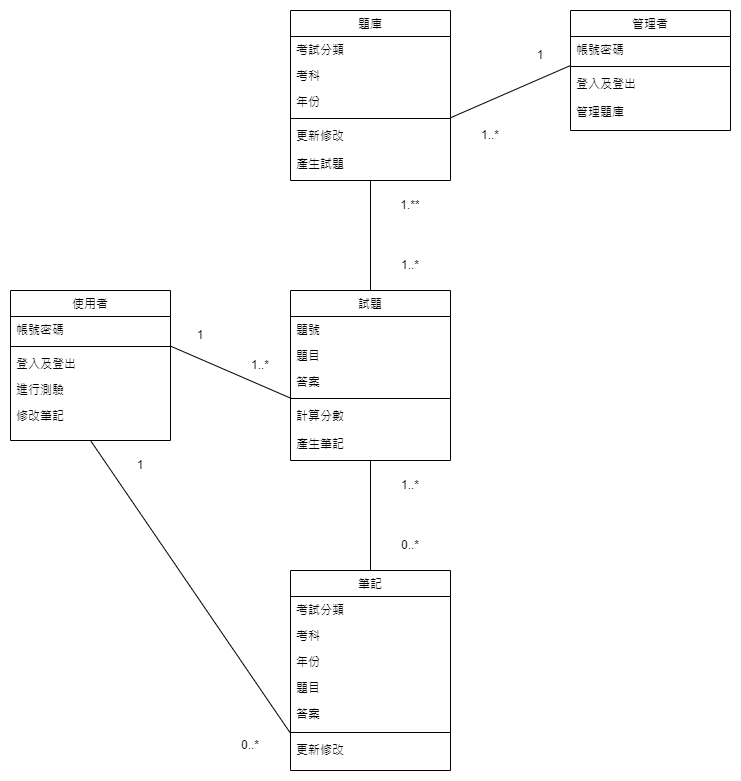

The diagram above was exported from draw.io. Its source (the exported page's mxGraphModel, read from the mxfile embedded in the PNG):
<mxGraphModel dx="1235" dy="628" grid="1" gridSize="10" guides="1" tooltips="1" connect="1" arrows="1" fold="1" page="1" pageScale="1" pageWidth="827" pageHeight="1169" math="0" shadow="0">
  <root>
    <mxCell id="WIyWlLk6GJQsqaUBKTNV-0" />
    <mxCell id="WIyWlLk6GJQsqaUBKTNV-1" parent="WIyWlLk6GJQsqaUBKTNV-0" />
    <mxCell id="zkfFHV4jXpPFQw0GAbJ--0" value="使用者" style="swimlane;fontStyle=0;align=center;verticalAlign=top;childLayout=stackLayout;horizontal=1;startSize=26;horizontalStack=0;resizeParent=1;resizeLast=0;collapsible=1;marginBottom=0;rounded=0;shadow=0;strokeWidth=1;" parent="WIyWlLk6GJQsqaUBKTNV-1" vertex="1">
      <mxGeometry x="40" y="480" width="160" height="150" as="geometry">
        <mxRectangle x="230" y="140" width="160" height="26" as="alternateBounds" />
      </mxGeometry>
    </mxCell>
    <mxCell id="zkfFHV4jXpPFQw0GAbJ--1" value="帳號密碼" style="text;align=left;verticalAlign=top;spacingLeft=4;spacingRight=4;overflow=hidden;rotatable=0;points=[[0,0.5],[1,0.5]];portConstraint=eastwest;" parent="zkfFHV4jXpPFQw0GAbJ--0" vertex="1">
      <mxGeometry y="26" width="160" height="26" as="geometry" />
    </mxCell>
    <mxCell id="zkfFHV4jXpPFQw0GAbJ--4" value="" style="line;html=1;strokeWidth=1;align=left;verticalAlign=middle;spacingTop=-1;spacingLeft=3;spacingRight=3;rotatable=0;labelPosition=right;points=[];portConstraint=eastwest;" parent="zkfFHV4jXpPFQw0GAbJ--0" vertex="1">
      <mxGeometry y="52" width="160" height="8" as="geometry" />
    </mxCell>
    <mxCell id="zkfFHV4jXpPFQw0GAbJ--5" value="登入及登出" style="text;align=left;verticalAlign=top;spacingLeft=4;spacingRight=4;overflow=hidden;rotatable=0;points=[[0,0.5],[1,0.5]];portConstraint=eastwest;" parent="zkfFHV4jXpPFQw0GAbJ--0" vertex="1">
      <mxGeometry y="60" width="160" height="26" as="geometry" />
    </mxCell>
    <mxCell id="OcBMGZU-gosLTj0cufp8-6" value="進行測驗" style="text;align=left;verticalAlign=top;spacingLeft=4;spacingRight=4;overflow=hidden;rotatable=0;points=[[0,0.5],[1,0.5]];portConstraint=eastwest;" vertex="1" parent="zkfFHV4jXpPFQw0GAbJ--0">
      <mxGeometry y="86" width="160" height="26" as="geometry" />
    </mxCell>
    <mxCell id="OcBMGZU-gosLTj0cufp8-7" value="修改筆記" style="text;align=left;verticalAlign=top;spacingLeft=4;spacingRight=4;overflow=hidden;rotatable=0;points=[[0,0.5],[1,0.5]];portConstraint=eastwest;" vertex="1" parent="zkfFHV4jXpPFQw0GAbJ--0">
      <mxGeometry y="112" width="160" height="26" as="geometry" />
    </mxCell>
    <mxCell id="OcBMGZU-gosLTj0cufp8-0" value="題庫" style="swimlane;fontStyle=0;align=center;verticalAlign=top;childLayout=stackLayout;horizontal=1;startSize=26;horizontalStack=0;resizeParent=1;resizeLast=0;collapsible=1;marginBottom=0;rounded=0;shadow=0;strokeWidth=1;" vertex="1" parent="WIyWlLk6GJQsqaUBKTNV-1">
      <mxGeometry x="320" y="200" width="160" height="170" as="geometry">
        <mxRectangle x="230" y="140" width="160" height="26" as="alternateBounds" />
      </mxGeometry>
    </mxCell>
    <mxCell id="OcBMGZU-gosLTj0cufp8-1" value="考試分類   " style="text;align=left;verticalAlign=top;spacingLeft=4;spacingRight=4;overflow=hidden;rotatable=0;points=[[0,0.5],[1,0.5]];portConstraint=eastwest;" vertex="1" parent="OcBMGZU-gosLTj0cufp8-0">
      <mxGeometry y="26" width="160" height="26" as="geometry" />
    </mxCell>
    <mxCell id="OcBMGZU-gosLTj0cufp8-2" value="考科" style="text;align=left;verticalAlign=top;spacingLeft=4;spacingRight=4;overflow=hidden;rotatable=0;points=[[0,0.5],[1,0.5]];portConstraint=eastwest;rounded=0;shadow=0;html=0;" vertex="1" parent="OcBMGZU-gosLTj0cufp8-0">
      <mxGeometry y="52" width="160" height="26" as="geometry" />
    </mxCell>
    <mxCell id="OcBMGZU-gosLTj0cufp8-3" value="年份" style="text;align=left;verticalAlign=top;spacingLeft=4;spacingRight=4;overflow=hidden;rotatable=0;points=[[0,0.5],[1,0.5]];portConstraint=eastwest;rounded=0;shadow=0;html=0;" vertex="1" parent="OcBMGZU-gosLTj0cufp8-0">
      <mxGeometry y="78" width="160" height="26" as="geometry" />
    </mxCell>
    <mxCell id="OcBMGZU-gosLTj0cufp8-4" value="" style="line;html=1;strokeWidth=1;align=left;verticalAlign=middle;spacingTop=-1;spacingLeft=3;spacingRight=3;rotatable=0;labelPosition=right;points=[];portConstraint=eastwest;" vertex="1" parent="OcBMGZU-gosLTj0cufp8-0">
      <mxGeometry y="104" width="160" height="8" as="geometry" />
    </mxCell>
    <mxCell id="OcBMGZU-gosLTj0cufp8-5" value="更新修改" style="text;align=left;verticalAlign=top;spacingLeft=4;spacingRight=4;overflow=hidden;rotatable=0;points=[[0,0.5],[1,0.5]];portConstraint=eastwest;" vertex="1" parent="OcBMGZU-gosLTj0cufp8-0">
      <mxGeometry y="112" width="160" height="28" as="geometry" />
    </mxCell>
    <mxCell id="OcBMGZU-gosLTj0cufp8-8" value="產生試題" style="text;align=left;verticalAlign=top;spacingLeft=4;spacingRight=4;overflow=hidden;rotatable=0;points=[[0,0.5],[1,0.5]];portConstraint=eastwest;" vertex="1" parent="OcBMGZU-gosLTj0cufp8-0">
      <mxGeometry y="140" width="160" height="28" as="geometry" />
    </mxCell>
    <mxCell id="OcBMGZU-gosLTj0cufp8-11" value="試題" style="swimlane;fontStyle=0;align=center;verticalAlign=top;childLayout=stackLayout;horizontal=1;startSize=26;horizontalStack=0;resizeParent=1;resizeLast=0;collapsible=1;marginBottom=0;rounded=0;shadow=0;strokeWidth=1;" vertex="1" parent="WIyWlLk6GJQsqaUBKTNV-1">
      <mxGeometry x="320" y="480" width="160" height="170" as="geometry">
        <mxRectangle x="230" y="140" width="160" height="26" as="alternateBounds" />
      </mxGeometry>
    </mxCell>
    <mxCell id="OcBMGZU-gosLTj0cufp8-12" value="題號" style="text;align=left;verticalAlign=top;spacingLeft=4;spacingRight=4;overflow=hidden;rotatable=0;points=[[0,0.5],[1,0.5]];portConstraint=eastwest;" vertex="1" parent="OcBMGZU-gosLTj0cufp8-11">
      <mxGeometry y="26" width="160" height="26" as="geometry" />
    </mxCell>
    <mxCell id="OcBMGZU-gosLTj0cufp8-13" value="題目" style="text;align=left;verticalAlign=top;spacingLeft=4;spacingRight=4;overflow=hidden;rotatable=0;points=[[0,0.5],[1,0.5]];portConstraint=eastwest;rounded=0;shadow=0;html=0;" vertex="1" parent="OcBMGZU-gosLTj0cufp8-11">
      <mxGeometry y="52" width="160" height="26" as="geometry" />
    </mxCell>
    <mxCell id="OcBMGZU-gosLTj0cufp8-14" value="答案" style="text;align=left;verticalAlign=top;spacingLeft=4;spacingRight=4;overflow=hidden;rotatable=0;points=[[0,0.5],[1,0.5]];portConstraint=eastwest;rounded=0;shadow=0;html=0;" vertex="1" parent="OcBMGZU-gosLTj0cufp8-11">
      <mxGeometry y="78" width="160" height="26" as="geometry" />
    </mxCell>
    <mxCell id="OcBMGZU-gosLTj0cufp8-15" value="" style="line;html=1;strokeWidth=1;align=left;verticalAlign=middle;spacingTop=-1;spacingLeft=3;spacingRight=3;rotatable=0;labelPosition=right;points=[];portConstraint=eastwest;" vertex="1" parent="OcBMGZU-gosLTj0cufp8-11">
      <mxGeometry y="104" width="160" height="8" as="geometry" />
    </mxCell>
    <mxCell id="OcBMGZU-gosLTj0cufp8-16" value="計算分數" style="text;align=left;verticalAlign=top;spacingLeft=4;spacingRight=4;overflow=hidden;rotatable=0;points=[[0,0.5],[1,0.5]];portConstraint=eastwest;" vertex="1" parent="OcBMGZU-gosLTj0cufp8-11">
      <mxGeometry y="112" width="160" height="28" as="geometry" />
    </mxCell>
    <mxCell id="OcBMGZU-gosLTj0cufp8-17" value="產生筆記" style="text;align=left;verticalAlign=top;spacingLeft=4;spacingRight=4;overflow=hidden;rotatable=0;points=[[0,0.5],[1,0.5]];portConstraint=eastwest;" vertex="1" parent="OcBMGZU-gosLTj0cufp8-11">
      <mxGeometry y="140" width="160" height="28" as="geometry" />
    </mxCell>
    <mxCell id="OcBMGZU-gosLTj0cufp8-19" value="管理者" style="swimlane;fontStyle=0;align=center;verticalAlign=top;childLayout=stackLayout;horizontal=1;startSize=26;horizontalStack=0;resizeParent=1;resizeLast=0;collapsible=1;marginBottom=0;rounded=0;shadow=0;strokeWidth=1;" vertex="1" parent="WIyWlLk6GJQsqaUBKTNV-1">
      <mxGeometry x="600" y="200" width="160" height="120" as="geometry">
        <mxRectangle x="230" y="140" width="160" height="26" as="alternateBounds" />
      </mxGeometry>
    </mxCell>
    <mxCell id="OcBMGZU-gosLTj0cufp8-20" value="帳號密碼" style="text;align=left;verticalAlign=top;spacingLeft=4;spacingRight=4;overflow=hidden;rotatable=0;points=[[0,0.5],[1,0.5]];portConstraint=eastwest;" vertex="1" parent="OcBMGZU-gosLTj0cufp8-19">
      <mxGeometry y="26" width="160" height="26" as="geometry" />
    </mxCell>
    <mxCell id="OcBMGZU-gosLTj0cufp8-23" value="" style="line;html=1;strokeWidth=1;align=left;verticalAlign=middle;spacingTop=-1;spacingLeft=3;spacingRight=3;rotatable=0;labelPosition=right;points=[];portConstraint=eastwest;" vertex="1" parent="OcBMGZU-gosLTj0cufp8-19">
      <mxGeometry y="52" width="160" height="8" as="geometry" />
    </mxCell>
    <mxCell id="OcBMGZU-gosLTj0cufp8-24" value="登入及登出" style="text;align=left;verticalAlign=top;spacingLeft=4;spacingRight=4;overflow=hidden;rotatable=0;points=[[0,0.5],[1,0.5]];portConstraint=eastwest;" vertex="1" parent="OcBMGZU-gosLTj0cufp8-19">
      <mxGeometry y="60" width="160" height="28" as="geometry" />
    </mxCell>
    <mxCell id="OcBMGZU-gosLTj0cufp8-25" value="管理題庫" style="text;align=left;verticalAlign=top;spacingLeft=4;spacingRight=4;overflow=hidden;rotatable=0;points=[[0,0.5],[1,0.5]];portConstraint=eastwest;" vertex="1" parent="OcBMGZU-gosLTj0cufp8-19">
      <mxGeometry y="88" width="160" height="28" as="geometry" />
    </mxCell>
    <mxCell id="OcBMGZU-gosLTj0cufp8-26" value="筆記" style="swimlane;fontStyle=0;align=center;verticalAlign=top;childLayout=stackLayout;horizontal=1;startSize=26;horizontalStack=0;resizeParent=1;resizeLast=0;collapsible=1;marginBottom=0;rounded=0;shadow=0;strokeWidth=1;" vertex="1" parent="WIyWlLk6GJQsqaUBKTNV-1">
      <mxGeometry x="320" y="760" width="160" height="200" as="geometry">
        <mxRectangle x="230" y="140" width="160" height="26" as="alternateBounds" />
      </mxGeometry>
    </mxCell>
    <mxCell id="OcBMGZU-gosLTj0cufp8-27" value="考試分類" style="text;align=left;verticalAlign=top;spacingLeft=4;spacingRight=4;overflow=hidden;rotatable=0;points=[[0,0.5],[1,0.5]];portConstraint=eastwest;" vertex="1" parent="OcBMGZU-gosLTj0cufp8-26">
      <mxGeometry y="26" width="160" height="26" as="geometry" />
    </mxCell>
    <mxCell id="OcBMGZU-gosLTj0cufp8-28" value="考科" style="text;align=left;verticalAlign=top;spacingLeft=4;spacingRight=4;overflow=hidden;rotatable=0;points=[[0,0.5],[1,0.5]];portConstraint=eastwest;rounded=0;shadow=0;html=0;" vertex="1" parent="OcBMGZU-gosLTj0cufp8-26">
      <mxGeometry y="52" width="160" height="26" as="geometry" />
    </mxCell>
    <mxCell id="OcBMGZU-gosLTj0cufp8-29" value="年份" style="text;align=left;verticalAlign=top;spacingLeft=4;spacingRight=4;overflow=hidden;rotatable=0;points=[[0,0.5],[1,0.5]];portConstraint=eastwest;rounded=0;shadow=0;html=0;" vertex="1" parent="OcBMGZU-gosLTj0cufp8-26">
      <mxGeometry y="78" width="160" height="26" as="geometry" />
    </mxCell>
    <mxCell id="OcBMGZU-gosLTj0cufp8-33" value="題目" style="text;align=left;verticalAlign=top;spacingLeft=4;spacingRight=4;overflow=hidden;rotatable=0;points=[[0,0.5],[1,0.5]];portConstraint=eastwest;rounded=0;shadow=0;html=0;" vertex="1" parent="OcBMGZU-gosLTj0cufp8-26">
      <mxGeometry y="104" width="160" height="26" as="geometry" />
    </mxCell>
    <mxCell id="OcBMGZU-gosLTj0cufp8-32" value="答案" style="text;align=left;verticalAlign=top;spacingLeft=4;spacingRight=4;overflow=hidden;rotatable=0;points=[[0,0.5],[1,0.5]];portConstraint=eastwest;" vertex="1" parent="OcBMGZU-gosLTj0cufp8-26">
      <mxGeometry y="130" width="160" height="28" as="geometry" />
    </mxCell>
    <mxCell id="OcBMGZU-gosLTj0cufp8-30" value="" style="line;html=1;strokeWidth=1;align=left;verticalAlign=middle;spacingTop=-1;spacingLeft=3;spacingRight=3;rotatable=0;labelPosition=right;points=[];portConstraint=eastwest;" vertex="1" parent="OcBMGZU-gosLTj0cufp8-26">
      <mxGeometry y="158" width="160" height="8" as="geometry" />
    </mxCell>
    <mxCell id="OcBMGZU-gosLTj0cufp8-31" value="更新修改" style="text;align=left;verticalAlign=top;spacingLeft=4;spacingRight=4;overflow=hidden;rotatable=0;points=[[0,0.5],[1,0.5]];portConstraint=eastwest;" vertex="1" parent="OcBMGZU-gosLTj0cufp8-26">
      <mxGeometry y="166" width="160" height="28" as="geometry" />
    </mxCell>
    <mxCell id="OcBMGZU-gosLTj0cufp8-35" value="" style="endArrow=none;html=1;rounded=0;entryX=0.006;entryY=0.5;entryDx=0;entryDy=0;entryPerimeter=0;exitX=0.999;exitY=0.444;exitDx=0;exitDy=0;exitPerimeter=0;" edge="1" parent="WIyWlLk6GJQsqaUBKTNV-1" source="zkfFHV4jXpPFQw0GAbJ--4" target="OcBMGZU-gosLTj0cufp8-15">
      <mxGeometry width="50" height="50" relative="1" as="geometry">
        <mxPoint x="200" y="540" as="sourcePoint" />
        <mxPoint x="320" y="590" as="targetPoint" />
      </mxGeometry>
    </mxCell>
    <mxCell id="OcBMGZU-gosLTj0cufp8-36" value="" style="endArrow=none;html=1;rounded=0;entryX=0.5;entryY=1;entryDx=0;entryDy=0;exitX=0.5;exitY=0;exitDx=0;exitDy=0;" edge="1" parent="WIyWlLk6GJQsqaUBKTNV-1" source="OcBMGZU-gosLTj0cufp8-11" target="OcBMGZU-gosLTj0cufp8-0">
      <mxGeometry width="50" height="50" relative="1" as="geometry">
        <mxPoint x="320" y="470" as="sourcePoint" />
        <mxPoint x="370" y="420" as="targetPoint" />
      </mxGeometry>
    </mxCell>
    <mxCell id="OcBMGZU-gosLTj0cufp8-37" value="" style="endArrow=none;html=1;rounded=0;exitX=0.5;exitY=0;exitDx=0;exitDy=0;entryX=0.5;entryY=1;entryDx=0;entryDy=0;" edge="1" parent="WIyWlLk6GJQsqaUBKTNV-1" source="OcBMGZU-gosLTj0cufp8-26" target="OcBMGZU-gosLTj0cufp8-11">
      <mxGeometry width="50" height="50" relative="1" as="geometry">
        <mxPoint x="320" y="470" as="sourcePoint" />
        <mxPoint x="370" y="420" as="targetPoint" />
      </mxGeometry>
    </mxCell>
    <mxCell id="OcBMGZU-gosLTj0cufp8-38" value="" style="endArrow=none;html=1;rounded=0;exitX=0.5;exitY=1;exitDx=0;exitDy=0;entryX=-0.002;entryY=1.155;entryDx=0;entryDy=0;entryPerimeter=0;" edge="1" parent="WIyWlLk6GJQsqaUBKTNV-1" source="zkfFHV4jXpPFQw0GAbJ--0" target="OcBMGZU-gosLTj0cufp8-32">
      <mxGeometry width="50" height="50" relative="1" as="geometry">
        <mxPoint x="320" y="800" as="sourcePoint" />
        <mxPoint x="370" y="750" as="targetPoint" />
      </mxGeometry>
    </mxCell>
    <mxCell id="OcBMGZU-gosLTj0cufp8-39" value="" style="endArrow=none;html=1;rounded=0;exitX=1.003;exitY=0.384;exitDx=0;exitDy=0;exitPerimeter=0;" edge="1" parent="WIyWlLk6GJQsqaUBKTNV-1" source="OcBMGZU-gosLTj0cufp8-4">
      <mxGeometry width="50" height="50" relative="1" as="geometry">
        <mxPoint x="320" y="220" as="sourcePoint" />
        <mxPoint x="600" y="255" as="targetPoint" />
      </mxGeometry>
    </mxCell>
    <mxCell id="OcBMGZU-gosLTj0cufp8-40" value="1" style="text;html=1;strokeColor=none;fillColor=none;align=center;verticalAlign=middle;whiteSpace=wrap;rounded=0;" vertex="1" parent="WIyWlLk6GJQsqaUBKTNV-1">
      <mxGeometry x="200" y="510" width="60" height="30" as="geometry" />
    </mxCell>
    <mxCell id="OcBMGZU-gosLTj0cufp8-41" value="1..*" style="text;html=1;strokeColor=none;fillColor=none;align=center;verticalAlign=middle;whiteSpace=wrap;rounded=0;" vertex="1" parent="WIyWlLk6GJQsqaUBKTNV-1">
      <mxGeometry x="260" y="540" width="60" height="30" as="geometry" />
    </mxCell>
    <mxCell id="OcBMGZU-gosLTj0cufp8-42" value="1" style="text;html=1;strokeColor=none;fillColor=none;align=center;verticalAlign=middle;whiteSpace=wrap;rounded=0;" vertex="1" parent="WIyWlLk6GJQsqaUBKTNV-1">
      <mxGeometry x="140" y="640" width="60" height="30" as="geometry" />
    </mxCell>
    <mxCell id="OcBMGZU-gosLTj0cufp8-43" value="0..*" style="text;html=1;strokeColor=none;fillColor=none;align=center;verticalAlign=middle;whiteSpace=wrap;rounded=0;" vertex="1" parent="WIyWlLk6GJQsqaUBKTNV-1">
      <mxGeometry x="250" y="920" width="60" height="30" as="geometry" />
    </mxCell>
    <mxCell id="OcBMGZU-gosLTj0cufp8-44" value="1..*" style="text;html=1;strokeColor=none;fillColor=none;align=center;verticalAlign=middle;whiteSpace=wrap;rounded=0;" vertex="1" parent="WIyWlLk6GJQsqaUBKTNV-1">
      <mxGeometry x="410" y="660" width="60" height="30" as="geometry" />
    </mxCell>
    <mxCell id="OcBMGZU-gosLTj0cufp8-45" value="0..*" style="text;html=1;strokeColor=none;fillColor=none;align=center;verticalAlign=middle;whiteSpace=wrap;rounded=0;" vertex="1" parent="WIyWlLk6GJQsqaUBKTNV-1">
      <mxGeometry x="410" y="720" width="60" height="30" as="geometry" />
    </mxCell>
    <mxCell id="OcBMGZU-gosLTj0cufp8-46" value="1.**" style="text;html=1;strokeColor=none;fillColor=none;align=center;verticalAlign=middle;whiteSpace=wrap;rounded=0;" vertex="1" parent="WIyWlLk6GJQsqaUBKTNV-1">
      <mxGeometry x="410" y="380" width="60" height="30" as="geometry" />
    </mxCell>
    <mxCell id="OcBMGZU-gosLTj0cufp8-47" value="1..*" style="text;html=1;strokeColor=none;fillColor=none;align=center;verticalAlign=middle;whiteSpace=wrap;rounded=0;" vertex="1" parent="WIyWlLk6GJQsqaUBKTNV-1">
      <mxGeometry x="410" y="440" width="60" height="30" as="geometry" />
    </mxCell>
    <mxCell id="OcBMGZU-gosLTj0cufp8-48" value="1" style="text;html=1;strokeColor=none;fillColor=none;align=center;verticalAlign=middle;whiteSpace=wrap;rounded=0;" vertex="1" parent="WIyWlLk6GJQsqaUBKTNV-1">
      <mxGeometry x="540" y="230" width="60" height="30" as="geometry" />
    </mxCell>
    <mxCell id="OcBMGZU-gosLTj0cufp8-49" value="1..*" style="text;html=1;strokeColor=none;fillColor=none;align=center;verticalAlign=middle;whiteSpace=wrap;rounded=0;" vertex="1" parent="WIyWlLk6GJQsqaUBKTNV-1">
      <mxGeometry x="490" y="310" width="60" height="30" as="geometry" />
    </mxCell>
  </root>
</mxGraphModel>